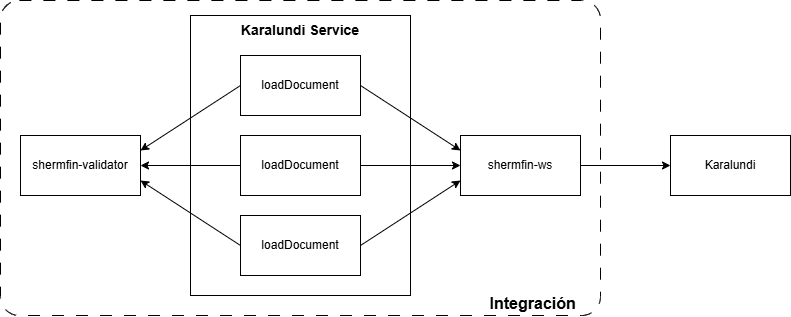

The diagram above was exported from draw.io. Its source (the exported page's mxGraphModel, read from the mxfile embedded in the PNG):
<mxGraphModel dx="1717" dy="638" grid="1" gridSize="10" guides="1" tooltips="1" connect="1" arrows="1" fold="1" page="1" pageScale="1" pageWidth="827" pageHeight="1169" math="0" shadow="0">
  <root>
    <mxCell id="0" />
    <mxCell id="1" parent="0" />
    <mxCell id="2" value="Integración&amp;nbsp; &amp;nbsp; &amp;nbsp;" style="rounded=1;whiteSpace=wrap;html=1;fillColor=none;dashed=1;dashPattern=12 12;arcSize=6;align=right;verticalAlign=bottom;fontStyle=1;fontSize=16;movable=1;resizable=1;rotatable=1;deletable=1;editable=1;locked=0;connectable=1;" vertex="1" parent="1">
      <mxGeometry x="110" y="265" width="600" height="315" as="geometry" />
    </mxCell>
    <mxCell id="3" style="edgeStyle=none;rounded=0;orthogonalLoop=1;jettySize=auto;html=1;exitX=1;exitY=0.5;exitDx=0;exitDy=0;entryX=0;entryY=0.5;entryDx=0;entryDy=0;movable=1;resizable=1;rotatable=1;deletable=1;editable=1;locked=0;connectable=1;" edge="1" source="4" target="17" parent="1">
      <mxGeometry relative="1" as="geometry" />
    </mxCell>
    <mxCell id="4" value="shermfin-ws" style="rounded=0;whiteSpace=wrap;html=1;movable=1;resizable=1;rotatable=1;deletable=1;editable=1;locked=0;connectable=1;" vertex="1" parent="1">
      <mxGeometry x="570" y="400" width="120" height="60" as="geometry" />
    </mxCell>
    <mxCell id="5" value="shermfin-validator" style="rounded=0;whiteSpace=wrap;html=1;movable=1;resizable=1;rotatable=1;deletable=1;editable=1;locked=0;connectable=1;" vertex="1" parent="1">
      <mxGeometry x="130" y="400" width="120" height="60" as="geometry" />
    </mxCell>
    <mxCell id="6" value="" style="group;movable=1;resizable=1;rotatable=1;deletable=1;editable=1;locked=0;connectable=1;" vertex="1" connectable="0" parent="1">
      <mxGeometry x="300" y="280" width="220" height="280" as="geometry" />
    </mxCell>
    <mxCell id="7" value="&lt;font style=&quot;font-size: 14px;&quot;&gt;Karalundi Service&lt;/font&gt;" style="rounded=0;whiteSpace=wrap;html=1;align=center;verticalAlign=top;fontStyle=1;container=0;movable=1;resizable=1;rotatable=1;deletable=1;editable=1;locked=0;connectable=1;" vertex="1" parent="6">
      <mxGeometry width="220" height="280" as="geometry" />
    </mxCell>
    <mxCell id="8" value="loadDocument" style="rounded=0;whiteSpace=wrap;html=1;container=0;movable=1;resizable=1;rotatable=1;deletable=1;editable=1;locked=0;connectable=1;" vertex="1" parent="6">
      <mxGeometry x="50" y="40" width="120" height="60" as="geometry" />
    </mxCell>
    <mxCell id="9" value="loadDocument" style="rounded=0;whiteSpace=wrap;html=1;container=0;movable=1;resizable=1;rotatable=1;deletable=1;editable=1;locked=0;connectable=1;" vertex="1" parent="6">
      <mxGeometry x="50" y="120" width="120" height="60" as="geometry" />
    </mxCell>
    <mxCell id="10" value="loadDocument" style="rounded=0;whiteSpace=wrap;html=1;container=0;movable=1;resizable=1;rotatable=1;deletable=1;editable=1;locked=0;connectable=1;" vertex="1" parent="6">
      <mxGeometry x="50" y="200" width="120" height="60" as="geometry" />
    </mxCell>
    <mxCell id="11" style="edgeStyle=none;rounded=0;orthogonalLoop=1;jettySize=auto;html=1;exitX=0;exitY=0.5;exitDx=0;exitDy=0;entryX=1;entryY=0.25;entryDx=0;entryDy=0;movable=1;resizable=1;rotatable=1;deletable=1;editable=1;locked=0;connectable=1;" edge="1" source="8" target="5" parent="1">
      <mxGeometry relative="1" as="geometry" />
    </mxCell>
    <mxCell id="12" style="edgeStyle=none;rounded=0;orthogonalLoop=1;jettySize=auto;html=1;exitX=0;exitY=0.5;exitDx=0;exitDy=0;entryX=1;entryY=0.5;entryDx=0;entryDy=0;movable=1;resizable=1;rotatable=1;deletable=1;editable=1;locked=0;connectable=1;" edge="1" source="9" target="5" parent="1">
      <mxGeometry relative="1" as="geometry" />
    </mxCell>
    <mxCell id="13" style="edgeStyle=none;rounded=0;orthogonalLoop=1;jettySize=auto;html=1;exitX=0;exitY=0.5;exitDx=0;exitDy=0;entryX=1;entryY=0.75;entryDx=0;entryDy=0;movable=1;resizable=1;rotatable=1;deletable=1;editable=1;locked=0;connectable=1;" edge="1" source="10" target="5" parent="1">
      <mxGeometry relative="1" as="geometry" />
    </mxCell>
    <mxCell id="14" style="edgeStyle=none;rounded=0;orthogonalLoop=1;jettySize=auto;html=1;exitX=1;exitY=0.5;exitDx=0;exitDy=0;entryX=0;entryY=0.25;entryDx=0;entryDy=0;movable=1;resizable=1;rotatable=1;deletable=1;editable=1;locked=0;connectable=1;" edge="1" source="8" target="4" parent="1">
      <mxGeometry relative="1" as="geometry" />
    </mxCell>
    <mxCell id="15" style="edgeStyle=none;rounded=0;orthogonalLoop=1;jettySize=auto;html=1;exitX=1;exitY=0.5;exitDx=0;exitDy=0;entryX=0;entryY=0.5;entryDx=0;entryDy=0;movable=1;resizable=1;rotatable=1;deletable=1;editable=1;locked=0;connectable=1;" edge="1" source="9" target="4" parent="1">
      <mxGeometry relative="1" as="geometry" />
    </mxCell>
    <mxCell id="16" style="edgeStyle=none;rounded=0;orthogonalLoop=1;jettySize=auto;html=1;exitX=1;exitY=0.5;exitDx=0;exitDy=0;entryX=0;entryY=0.75;entryDx=0;entryDy=0;movable=1;resizable=1;rotatable=1;deletable=1;editable=1;locked=0;connectable=1;" edge="1" source="10" target="4" parent="1">
      <mxGeometry relative="1" as="geometry" />
    </mxCell>
    <mxCell id="17" value="Karalundi" style="rounded=0;whiteSpace=wrap;html=1;movable=1;resizable=1;rotatable=1;deletable=1;editable=1;locked=0;connectable=1;" vertex="1" parent="1">
      <mxGeometry x="780" y="400" width="120" height="60" as="geometry" />
    </mxCell>
  </root>
</mxGraphModel>